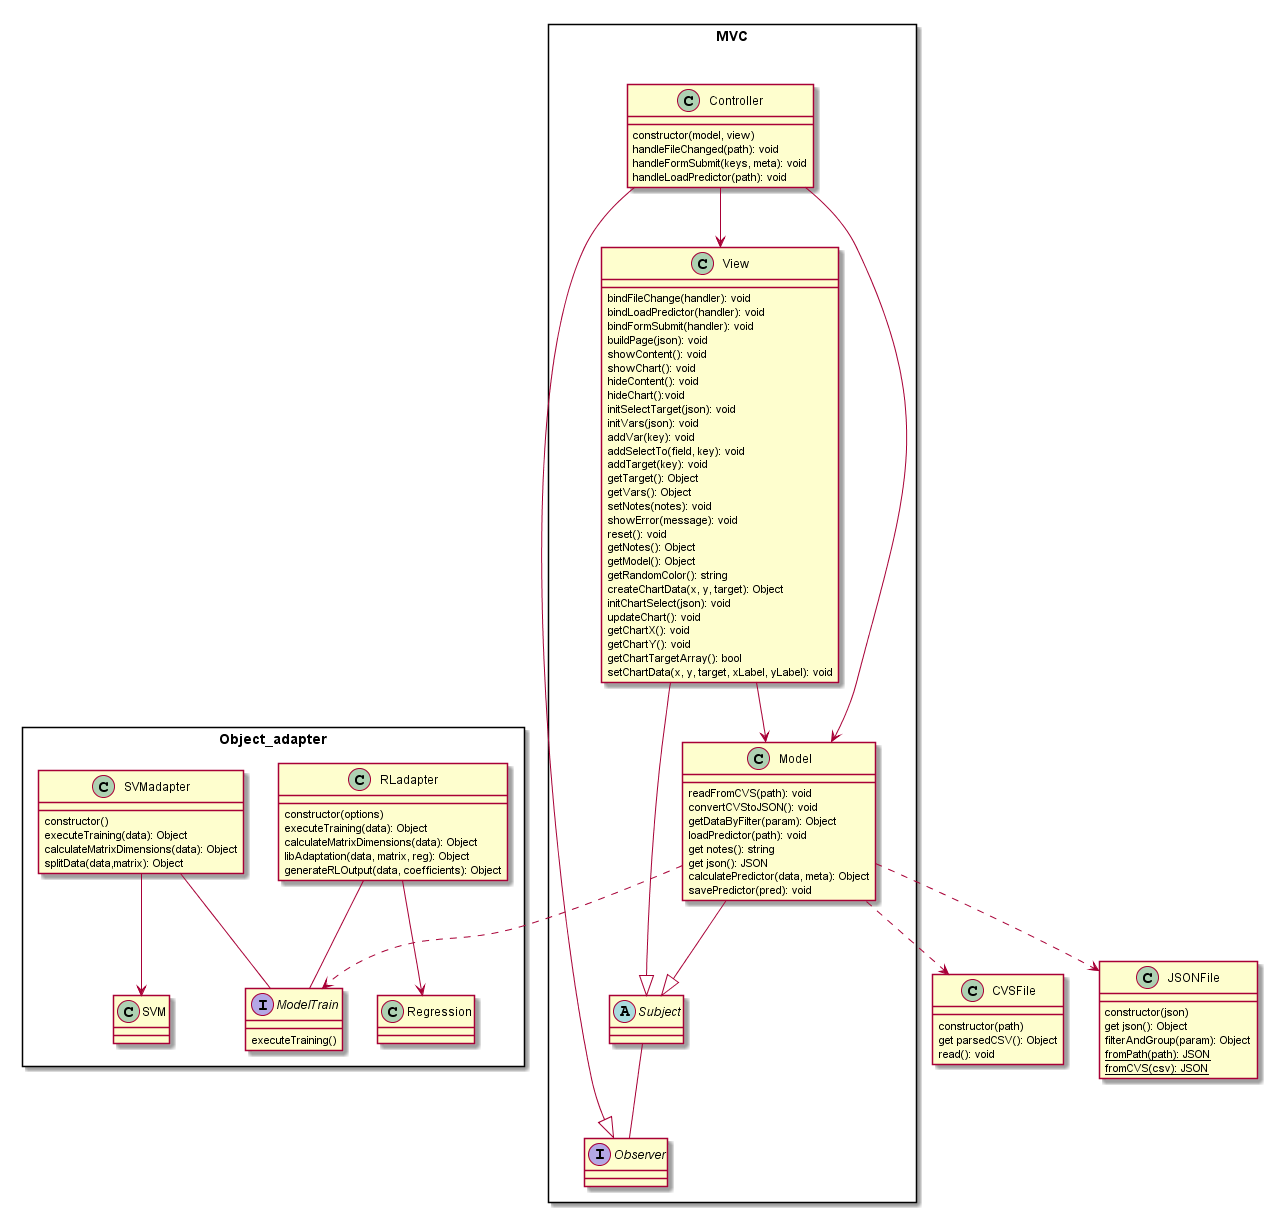

The diagram above was rendered by PlantUML. Its source (embedded in the PNG):
@startuml

class CVSFile{
    constructor(path)
    get parsedCSV(): Object
    read(): void
}

class JSONFile{
  constructor(json)
  get json(): Object
  filterAndGroup(param): Object
  {static} fromPath(path): JSON
  {static} fromCVS(csv): JSON
}

package Object_adapter <<Rectangle>>{
class RLadapter{
    constructor(options)
    executeTraining(data): Object
    calculateMatrixDimensions(data): Object
    libAdaptation(data, matrix, reg): Object
    generateRLOutput(data, coefficients): Object
}

class SVMadapter{
    constructor()
    executeTraining(data): Object
    calculateMatrixDimensions(data): Object
    splitData(data,matrix): Object
}

class Regression
class SVM


interface ModelTrain
ModelTrain : executeTraining()
}

package MVC <<Rectangle>> {
together {
class Model{
    readFromCVS(path): void
    convertCVStoJSON(): void
    getDataByFilter(param): Object
    loadPredictor(path): void
    get notes(): string
    get json(): JSON
    calculatePredictor(data, meta): Object
    savePredictor(pred): void
}


class Controller{
    constructor(model, view)
    handleFileChanged(path): void
    handleFormSubmit(keys, meta): void
    handleLoadPredictor(path): void
}

class View{
    bindFileChange(handler): void
    bindLoadPredictor(handler): void
    bindFormSubmit(handler): void
    buildPage(json): void
    showContent(): void
    showChart(): void
    hideContent(): void
    hideChart():void
    initSelectTarget(json): void
    initVars(json): void
    addVar(key): void
    addSelectTo(field, key): void
    addTarget(key): void
    getTarget(): Object
    getVars(): Object
    setNotes(notes): void
    showError(message): void
    reset(): void
    getNotes(): Object
    getModel(): Object
    getRandomColor(): string
    createChartData(x, y, target): Object
    initChartSelect(json): void
    updateChart(): void
    getChartX(): void
    getChartY(): void
    getChartTargetArray(): bool
    setChartData(x, y, target, xLabel, yLabel): void
    
}
}

interface Observer
abstract class Subject
}

SVMadapter -- ModelTrain
RLadapter -- ModelTrain

SVMadapter --> SVM
RLadapter --> Regression

Model ..> ModelTrain

Controller --> View
Controller --> Model

Model ..> CVSFile
Model ..> JSONFile

Controller --|> Observer
Subject -- Observer
View --|> Subject
Model --|> Subject
View --> Model

' class MainWindow

@enduml